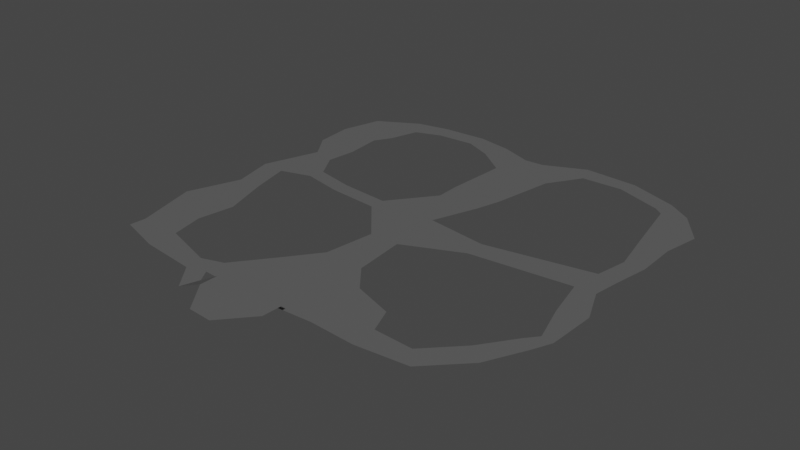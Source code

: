# Source: road.blend  (saved by Blender 2.90.8; exported with 4.5.12 LTS)
import bpy
from mathutils import Matrix  # noqa: F401  (used for matrix-valued properties, if any)

bpy.ops.wm.read_factory_settings(use_empty=True)
scene = bpy.context.scene
scene.name = 'Scene'

# ---- collections
col_collection = bpy.data.collections.new('Collection'); scene.collection.children.link(col_collection)

# ---- materials (node trees are filled in below, after node groups)
mat_road = bpy.data.materials.new('road')
mat_road.use_transparent_shadow = False

# ---- material node trees
mat_road.use_nodes = True; mat_road.node_tree.nodes.clear()
_N = mat_road.node_tree.nodes; _L = mat_road.node_tree.links
n0 = _N.new('ShaderNodeBsdfPrincipled'); n0.name = 'Principled BSDF'; n0.location = (10, 300)
n0.distribution = 'GGX'
n0.subsurface_method = 'BURLEY'
n0.inputs[0].default_value = (0.1149, 0.1149, 0.1149, 1.0)
n0.inputs[3].default_value = 1.45
n0.inputs[27].default_value = (0.0, 0.0, 0.0, 1.0)
n0.inputs[28].default_value = 1.0
n1 = _N.new('ShaderNodeOutputMaterial'); n1.name = 'Material Output'; n1.location = (300, 300)
_L.new(n0.outputs[0], n1.inputs[0])
n1.is_active_output = True

# ---- world
world_world = bpy.data.worlds.new('World'); scene.world = world_world
world_world.use_nodes = True; world_world.node_tree.nodes.clear()
_N = world_world.node_tree.nodes; _L = world_world.node_tree.links
n0 = _N.new('ShaderNodeOutputWorld'); n0.name = 'World Output'; n0.location = (300, 300)
n1 = _N.new('ShaderNodeBackground'); n1.name = 'Background'; n1.location = (10, 300)
n1.inputs[0].default_value = (0.05088, 0.05088, 0.05088, 1.0)
_L.new(n1.outputs[0], n0.inputs[0])
n0.is_active_output = True
world_world.color = (0.05088, 0.05088, 0.05088)
world_world.use_sun_shadow = False
world_world.sun_shadow_jitter_overblur = 0.0

# ---- meshes
me_plane = bpy.data.meshes.new('Plane')
me_plane.from_pydata([(-25.85, -25.88, 0.0), (25.88, -25.88, 0.0), (-25.91, 25.88, 0.0), (25.88, 25.88, 0.0), (116.2, -21.2, 0.0), (115.1, 30.55, 0.0), (-324.1, -17.14, 0.0), (-321.0, 46.02, 0.0), (-23.8, 519.3, 0.0), (74.26, 520.2, 0.0), (12.29, 790.0, 0.0), (55.45, 792.7, 0.0), (-14.45, 712.0, 0.0), (115.4, 714.3, 0.0), (-24.19, 573.6, 0.0), (90.28, 575.5, 0.0), (333.0, -15.61, 0.0), (302.7, 26.34, 0.0), (-421.5, 11.66, 0.0), (-417.9, 48.19, 0.0), (-155.7, 25.61, 0.0), (-156.7, -18.82, 0.0), (57.04, 176.0, 0.0), (-35.55, 180.1, 0.0), (-90.27, 108.5, 0.0), (104.2, 118.3, 0.0), (217.5, -27.28, 0.0), (216.0, 30.88, 0.0), (194.2, 87.52, 0.0), (412.4, 64.32, 0.0), (372.8, 97.7, 0.0), (455.1, 149.3, 0.0), (423.6, 168.5, 0.0), (473.2, 190.6, 0.0), (446.0, 195.7, 0.0), (477.2, 297.9, 0.0), (420.1, 281.7, 0.0), (444.2, 376.0, 0.0), (400.2, 373.3, 0.0), (453.2, 434.1, 0.0), (409.8, 441.4, 0.0), (46.77, 292.5, 0.0), (-19.88, 292.2, 0.0), (35.76, 417.4, 0.0), (-26.28, 416.8, 0.0), (173.8, 397.9, 0.0), (175.4, 350.3, 0.0), (467.6, 512.6, 0.0), (423.6, 512.5, 0.0), (466.7, 604.0, 0.0), (406.8, 595.6, 0.0), (429.4, 757.8, 0.0), (378.5, 741.7, 0.0), (-321.7, 200.0, 0.0), (-453.3, 187.3, 0.0), (-354.1, 305.0, 0.0), (-408.7, 303.8, 0.0), (-374.4, 393.0, 0.0), (-428.9, 396.5, 0.0), (-323.1, 573.8, 0.0), (-424.1, 580.3, 0.0), (-332.1, 507.1, 0.0), (-384.4, 521.2, 0.0), (-329.4, 657.0, 0.0), (-430.2, 665.3, 0.0), (-306.3, 695.2, 0.0), (-404.1, 756.1, 0.0), (163.8, 789.3, 0.0), (148.4, 835.3, 0.0), (256.1, 792.9, 0.0), (269.5, 830.0, 0.0), (359.9, 756.1, 0.0), (377.6, 792.0, 0.0), (-101.4, 405.3, 0.0), (-100.9, 386.1, 0.0), (-100.6, 421.0, 0.0), (-213.4, 414.7, 0.0), (-215.5, 395.6, 0.0), (-210.5, 430.1, 0.0), (-302.1, 433.4, 0.0), (-305.4, 414.5, 0.0), (-298.2, 448.6, 0.0), (-406.6, 458.8, 0.0), (-353.2, 450.1, 0.0), (-285.5, 760.2, 0.0), (-312.1, 808.3, 0.0), (-227.4, 782.2, 0.0), (-239.3, 823.7, 0.0), (-58.43, 816.4, 0.0), (-81.16, 761.5, 0.0), (-137.2, 830.3, 0.0), (-142.6, 788.0, 0.0), (-204.0, 9.691, 0.0), (-198.2, -31.17, 0.0), (-153.9, -87.16, 0.0), (-140.0, -46.19, 0.0), (-94.59, -85.08, 25.16), (-93.6, -45.03, 25.16), (67.92, -88.55, 25.16), (69.9, -42.07, 25.16), (-44.18, -152.1, 25.16), (9.324, -155.4, 25.16), (291.8, 419.6, 0.0), (287.8, 361.8, 0.0), (-335.5, 118.5, 0.0), (-435.6, 117.7, 0.0), (482.8, 684.8, 0.0), (392.6, 668.7, 0.0)], [], [(0, 1, 3, 2), (3, 1, 4, 5), (93, 92, 7, 6), (44, 43, 9, 8), (12, 13, 11, 10), (14, 15, 13, 12), (8, 9, 15, 14), (27, 26, 16, 17), (6, 7, 19, 18), (0, 2, 20, 21), (2, 3, 22, 23), (24, 20, 2, 23), (25, 22, 3, 5), (5, 4, 26, 27), (28, 25, 5, 27), (17, 16, 29, 30), (30, 29, 31, 32), (32, 31, 33, 34), (34, 33, 35, 36), (36, 35, 37, 38), (38, 37, 39, 40), (23, 22, 41, 42), (42, 41, 43, 44), (45, 43, 41, 46), (102, 45, 46, 103), (40, 39, 47, 48), (48, 47, 49, 50), (107, 106, 51, 52), (105, 104, 53, 54), (54, 53, 55, 56), (56, 55, 57, 58), (62, 61, 59, 60), (82, 83, 61, 62), (60, 59, 63, 64), (64, 63, 65, 66), (11, 13, 67, 68), (68, 67, 69, 70), (70, 69, 71, 72), (51, 72, 71, 52), (44, 8, 75, 73), (42, 44, 73, 74), (73, 75, 78, 76), (74, 73, 76, 77), (76, 78, 81, 79), (77, 76, 79, 80), (58, 57, 83, 82), (83, 79, 81, 61), (79, 83, 57, 80), (66, 65, 84, 85), (85, 84, 86, 87), (12, 10, 88, 89), (89, 88, 90, 91), (86, 91, 90, 87), (21, 20, 92, 93), (21, 93, 94, 95), (95, 94, 96, 97), (97, 96, 98, 99), (98, 96, 100, 101), (40, 102, 103, 38), (19, 7, 104, 105), (50, 49, 106, 107)])
_uv = me_plane.uv_layers.new(name='UVMap')
_uv.uv.foreach_set('vector', [0.4352, 0.133, 0.4868, 0.135, 0.4849, 0.1867, 0.4331, 0.1847, 0.4849, 0.1867, 0.4868, 0.135, 0.5768, 0.1431, 0.5738, 0.1947, 0.2632, 0.1212, 0.2558, 0.1618, 0.1376, 0.1936, 0.1369, 0.1304, 0.4179, 0.5752, 0.4799, 0.5782, 0.5144, 0.6824, 0.4165, 0.6777, 0.4185, 0.8705, 0.5482, 0.8778, 0.4853, 0.9538, 0.4423, 0.9495, 0.4141, 0.7319, 0.5283, 0.7381, 0.5482, 0.8778, 0.4185, 0.8705, 0.4165, 0.6777, 0.5144, 0.6824, 0.5283, 0.7381, 0.4141, 0.7319, 0.6746, 0.1989, 0.6783, 0.1408, 0.7932, 0.1569, 0.7614, 0.1976, 0.1369, 0.1304, 0.1376, 0.1936, 0.04074, 0.1921, 0.03849, 0.1555, 0.4352, 0.133, 0.4331, 0.1847, 0.3035, 0.1795, 0.3042, 0.1351, 0.4331, 0.1847, 0.4849, 0.1867, 0.5103, 0.3378, 0.4177, 0.3384, 0.3657, 0.2648, 0.3035, 0.1795, 0.4331, 0.1847, 0.4177, 0.3384, 0.5596, 0.282, 0.5103, 0.3378, 0.4849, 0.1867, 0.5738, 0.1947, 0.5738, 0.1947, 0.5768, 0.1431, 0.6783, 0.1408, 0.6746, 0.1989, 0.6506, 0.2546, 0.5596, 0.282, 0.5738, 0.1947, 0.6746, 0.1989, 0.7614, 0.1976, 0.7932, 0.1569, 0.8695, 0.2397, 0.8287, 0.2716, 0.8287, 0.2716, 0.8695, 0.2397, 0.9089, 0.3263, 0.8768, 0.3442, 0.8768, 0.3442, 0.9089, 0.3263, 0.9254, 0.3682, 0.8981, 0.3723, 0.8981, 0.3723, 0.9254, 0.3682, 0.9254, 0.4755, 0.869, 0.4571, 0.869, 0.4571, 0.9254, 0.4755, 0.8894, 0.5523, 0.8456, 0.548, 0.8456, 0.548, 0.8894, 0.5523, 0.8963, 0.6107, 0.8527, 0.6163, 0.4177, 0.3384, 0.5103, 0.3378, 0.4956, 0.4538, 0.429, 0.451, 0.429, 0.451, 0.4956, 0.4538, 0.4799, 0.5782, 0.4179, 0.5752, 0.6186, 0.5639, 0.4799, 0.5782, 0.4956, 0.4538, 0.6219, 0.5165, 0.7356, 0.5901, 0.6186, 0.5639, 0.6219, 0.5165, 0.7338, 0.5322, 0.8527, 0.6163, 0.8963, 0.6107, 0.9076, 0.6897, 0.8637, 0.6878, 0.8637, 0.6878, 0.9076, 0.6897, 0.9033, 0.7809, 0.8438, 0.7702, 0.8269, 0.8427, 0.9163, 0.8622, 0.8602, 0.9332, 0.8099, 0.9152, 0.02042, 0.2609, 0.1204, 0.2655, 0.131, 0.3474, 9.619e-05, 0.3297, 9.619e-05, 0.3297, 0.131, 0.3474, 0.0947, 0.4511, 0.04023, 0.4478, 0.04023, 0.4478, 0.0947, 0.4511, 0.07108, 0.5382, 0.01653, 0.5397, 0.05626, 0.6659, 0.109, 0.6538, 0.1155, 0.7208, 0.01435, 0.7235, 0.0364, 0.6028, 0.09004, 0.596, 0.109, 0.6538, 0.05626, 0.6659, 0.01435, 0.7235, 0.1155, 0.7208, 0.106, 0.8037, 0.004967, 0.8082, 0.004967, 0.8082, 0.106, 0.8037, 0.1276, 0.8427, 0.02759, 0.8999, 0.4853, 0.9538, 0.5482, 0.8778, 0.5937, 0.9545, 0.5765, 0.9999, 0.5765, 0.9999, 0.5937, 0.9545, 0.6857, 0.9617, 0.6977, 0.9992, 0.6977, 0.9992, 0.6857, 0.9617, 0.7908, 0.9288, 0.8071, 0.9654, 0.8602, 0.9332, 0.8071, 0.9654, 0.7908, 0.9288, 0.8099, 0.9152, 0.4179, 0.5752, 0.4165, 0.6777, 0.3435, 0.5766, 0.3433, 0.5608, 0.429, 0.451, 0.4179, 0.5752, 0.3433, 0.5608, 0.3446, 0.5417, 0.3433, 0.5608, 0.3435, 0.5766, 0.2334, 0.5815, 0.2311, 0.566, 0.3446, 0.5417, 0.3433, 0.5608, 0.2311, 0.566, 0.2297, 0.5469, 0.2311, 0.566, 0.2334, 0.5815, 0.145, 0.5967, 0.1418, 0.5813, 0.2297, 0.5469, 0.2311, 0.566, 0.1418, 0.5813, 0.1392, 0.5623, 0.01653, 0.5397, 0.07108, 0.5382, 0.09004, 0.596, 0.0364, 0.6028, 0.09004, 0.596, 0.1418, 0.5813, 0.145, 0.5967, 0.109, 0.6538, 0.1418, 0.5813, 0.09004, 0.596, 0.07108, 0.5382, 0.1392, 0.5623, 0.02759, 0.8999, 0.1276, 0.8427, 0.146, 0.9085, 0.1175, 0.9554, 0.1175, 0.9554, 0.146, 0.9085, 0.2031, 0.9326, 0.1897, 0.9736, 0.4185, 0.8705, 0.4423, 0.9495, 0.3707, 0.9731, 0.35, 0.9175, 0.35, 0.9175, 0.3707, 0.9731, 0.2914, 0.9841, 0.2876, 0.9417, 0.2031, 0.9326, 0.2876, 0.9417, 0.2914, 0.9841, 0.1897, 0.9736, 0.3042, 0.1351, 0.3035, 0.1795, 0.2558, 0.1618, 0.2632, 0.1212, 0.3042, 0.1351, 0.2632, 0.1212, 0.3095, 0.06692, 0.3219, 0.1084, 0.3219, 0.1084, 0.3095, 0.06692, 0.3739, 0.06969, 0.3747, 0.1097, 0.3747, 0.1097, 0.3739, 0.06969, 0.5364, 0.06731, 0.5381, 0.1138, 0.5364, 0.06731, 0.3739, 0.06969, 0.4248, 0.003011, 0.4783, 9.619e-05, 0.8527, 0.6163, 0.7356, 0.5901, 0.7338, 0.5322, 0.8456, 0.548, 0.04074, 0.1921, 0.1376, 0.1936, 0.1204, 0.2655, 0.02042, 0.2609, 0.8438, 0.7702, 0.9033, 0.7809, 0.9163, 0.8622, 0.8269, 0.8427])
me_plane.materials.append(mat_road)
me_plane.use_remesh_fix_poles = True
me_plane.use_remesh_preserve_attributes = False
me_plane.use_mirror_vertex_groups = False
me_plane.update()

# ---- objects
ob_plane = bpy.data.objects.new('Plane', me_plane)
ob_empty = bpy.data.objects.new('Empty', None)

# ---- transforms, parenting, visibility, modifiers, constraints
ob_plane.location = (0.0, 0.0, 0.0)
ob_plane.lineart.crease_threshold = 0.0
_m = ob_plane.modifiers.new('Solidify', 'SOLIDIFY')
_m.thickness = 0.03
ob_empty.location = (0.0, 379.5, -3.801)
ob_empty.rotation_euler = (0.0, -0.0, 0.03873)
ob_empty.scale = (301.9, 301.9, 301.9)
ob_empty.empty_display_type = 'IMAGE'
ob_empty.empty_display_size = 5.0
ob_empty.use_empty_image_alpha = True
ob_empty.color = (1.0, 1.0, 1.0, 0.5031)
ob_empty.lineart.crease_threshold = 0.0

# ---- collection membership
col_collection.objects.link(ob_plane)
col_collection.objects.link(ob_empty)

# ---- scene / render settings (as saved in the file)
scene.frame_start = 1; scene.frame_end = 250; scene.frame_set(1)
scene.render.engine = 'BLENDER_EEVEE_NEXT'
scene.cycles.use_denoising = False
scene.cycles.samples = 128
scene.cycles.sampling_pattern = 'TABULATED_SOBOL'
scene.cycles.use_adaptive_sampling = False
scene.cycles.use_light_tree = False
scene.view_settings.view_transform = 'Filmic'
bpy.context.view_layer.update()

# ---- added for rendering (the .blend has no active camera and no usable light): camera, sun
cam_auto = bpy.data.cameras.new('AutoCamera')
cam_auto.lens = 50.0
cam_auto.sensor_width = 36.0
cam_auto.clip_end = 22135.1
ob_auto_camera = bpy.data.objects.new('AutoCamera', cam_auto)
scene.collection.objects.link(ob_auto_camera)
ob_auto_camera.location = (1276.03, -1173.57, 1021.58)
ob_auto_camera.rotation_euler = (1.09748, -7.21219e-08, 0.694738)
scene.camera = ob_auto_camera
light_auto_sun = bpy.data.lights.new('AutoSun', 'SUN')
light_auto_sun.energy = 3.0
light_auto_sun.angle = 0.0523599
ob_auto_sun = bpy.data.objects.new('AutoSun', light_auto_sun)
scene.collection.objects.link(ob_auto_sun)
ob_auto_sun.rotation_euler = (0.872665, 0.174533, 0.523599)
bpy.context.view_layer.update()
